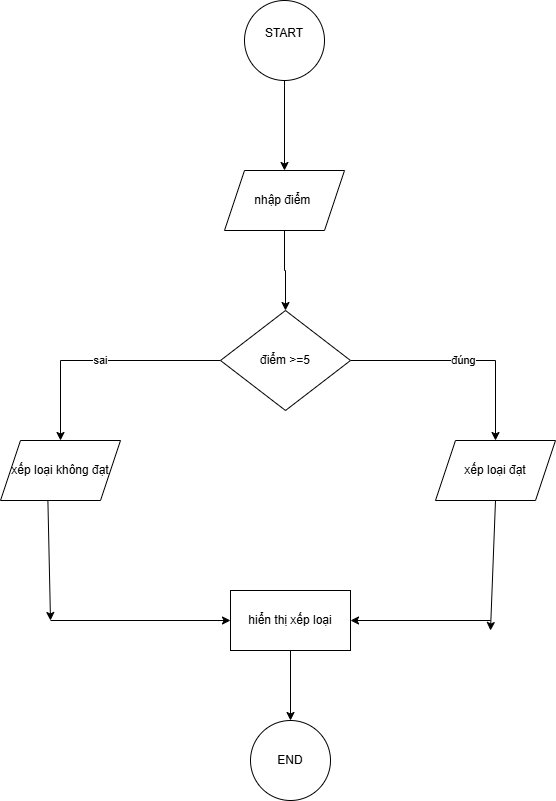

The diagram above was exported from draw.io. Its source (the exported page's mxGraphModel, read from the mxfile embedded in the PNG):
<mxGraphModel dx="1050" dy="557" grid="1" gridSize="10" guides="1" tooltips="1" connect="1" arrows="1" fold="1" page="1" pageScale="1" pageWidth="850" pageHeight="1100" math="0" shadow="0">
  <root>
    <mxCell id="0" />
    <mxCell id="1" parent="0" />
    <mxCell id="3oCn-EpZvggJqX7Akgzb-1" value="" style="edgeStyle=orthogonalEdgeStyle;rounded=0;orthogonalLoop=1;jettySize=auto;html=1;" edge="1" parent="1" source="3oCn-EpZvggJqX7Akgzb-2" target="3oCn-EpZvggJqX7Akgzb-4">
      <mxGeometry relative="1" as="geometry" />
    </mxCell>
    <mxCell id="3oCn-EpZvggJqX7Akgzb-2" value="START&lt;div&gt;&lt;br&gt;&lt;/div&gt;" style="ellipse;whiteSpace=wrap;html=1;" vertex="1" parent="1">
      <mxGeometry x="284" y="40" width="80" height="80" as="geometry" />
    </mxCell>
    <mxCell id="3oCn-EpZvggJqX7Akgzb-3" value="" style="edgeStyle=orthogonalEdgeStyle;rounded=0;orthogonalLoop=1;jettySize=auto;html=1;" edge="1" parent="1" source="3oCn-EpZvggJqX7Akgzb-4" target="3oCn-EpZvggJqX7Akgzb-7">
      <mxGeometry relative="1" as="geometry" />
    </mxCell>
    <mxCell id="3oCn-EpZvggJqX7Akgzb-4" value="nhập điểm&amp;nbsp;" style="shape=parallelogram;perimeter=parallelogramPerimeter;whiteSpace=wrap;html=1;fixedSize=1;" vertex="1" parent="1">
      <mxGeometry x="264" y="210" width="120" height="60" as="geometry" />
    </mxCell>
    <mxCell id="3oCn-EpZvggJqX7Akgzb-5" value="đúng" style="edgeStyle=orthogonalEdgeStyle;rounded=0;orthogonalLoop=1;jettySize=auto;html=1;" edge="1" parent="1" source="3oCn-EpZvggJqX7Akgzb-7" target="3oCn-EpZvggJqX7Akgzb-8">
      <mxGeometry relative="1" as="geometry" />
    </mxCell>
    <mxCell id="3oCn-EpZvggJqX7Akgzb-6" value="sai" style="edgeStyle=orthogonalEdgeStyle;rounded=0;orthogonalLoop=1;jettySize=auto;html=1;" edge="1" parent="1" source="3oCn-EpZvggJqX7Akgzb-7" target="3oCn-EpZvggJqX7Akgzb-9">
      <mxGeometry relative="1" as="geometry" />
    </mxCell>
    <mxCell id="3oCn-EpZvggJqX7Akgzb-7" value="điểm &amp;gt;=5" style="rhombus;whiteSpace=wrap;html=1;" vertex="1" parent="1">
      <mxGeometry x="260" y="350" width="130" height="100" as="geometry" />
    </mxCell>
    <mxCell id="3oCn-EpZvggJqX7Akgzb-8" value="xếp loại đạt" style="shape=parallelogram;perimeter=parallelogramPerimeter;whiteSpace=wrap;html=1;fixedSize=1;" vertex="1" parent="1">
      <mxGeometry x="475" y="480" width="120" height="60" as="geometry" />
    </mxCell>
    <mxCell id="3oCn-EpZvggJqX7Akgzb-9" value="xếp loại không đạt" style="shape=parallelogram;perimeter=parallelogramPerimeter;whiteSpace=wrap;html=1;fixedSize=1;" vertex="1" parent="1">
      <mxGeometry x="40" y="480" width="120" height="60" as="geometry" />
    </mxCell>
    <mxCell id="3oCn-EpZvggJqX7Akgzb-10" value="" style="edgeStyle=orthogonalEdgeStyle;rounded=0;orthogonalLoop=1;jettySize=auto;html=1;" edge="1" parent="1" source="3oCn-EpZvggJqX7Akgzb-11" target="3oCn-EpZvggJqX7Akgzb-16">
      <mxGeometry relative="1" as="geometry" />
    </mxCell>
    <mxCell id="3oCn-EpZvggJqX7Akgzb-11" value="hiển thị xếp loại" style="whiteSpace=wrap;html=1;" vertex="1" parent="1">
      <mxGeometry x="270" y="630" width="120" height="60" as="geometry" />
    </mxCell>
    <mxCell id="3oCn-EpZvggJqX7Akgzb-12" value="" style="endArrow=classic;html=1;rounded=0;exitX=0.395;exitY=1.003;exitDx=0;exitDy=0;exitPerimeter=0;" edge="1" parent="1" source="3oCn-EpZvggJqX7Akgzb-9">
      <mxGeometry width="50" height="50" relative="1" as="geometry">
        <mxPoint x="280" y="610" as="sourcePoint" />
        <mxPoint x="90" y="660" as="targetPoint" />
      </mxGeometry>
    </mxCell>
    <mxCell id="3oCn-EpZvggJqX7Akgzb-13" value="" style="endArrow=classic;html=1;rounded=0;entryX=0;entryY=0.5;entryDx=0;entryDy=0;" edge="1" parent="1" target="3oCn-EpZvggJqX7Akgzb-11">
      <mxGeometry width="50" height="50" relative="1" as="geometry">
        <mxPoint x="90" y="660" as="sourcePoint" />
        <mxPoint x="330" y="560" as="targetPoint" />
      </mxGeometry>
    </mxCell>
    <mxCell id="3oCn-EpZvggJqX7Akgzb-14" value="" style="endArrow=classic;html=1;rounded=0;exitX=0.5;exitY=1;exitDx=0;exitDy=0;" edge="1" parent="1" source="3oCn-EpZvggJqX7Akgzb-8">
      <mxGeometry width="50" height="50" relative="1" as="geometry">
        <mxPoint x="280" y="610" as="sourcePoint" />
        <mxPoint x="530" y="670" as="targetPoint" />
      </mxGeometry>
    </mxCell>
    <mxCell id="3oCn-EpZvggJqX7Akgzb-15" value="" style="endArrow=classic;html=1;rounded=0;entryX=1;entryY=0.5;entryDx=0;entryDy=0;" edge="1" parent="1" target="3oCn-EpZvggJqX7Akgzb-11">
      <mxGeometry width="50" height="50" relative="1" as="geometry">
        <mxPoint x="530" y="660" as="sourcePoint" />
        <mxPoint x="330" y="560" as="targetPoint" />
      </mxGeometry>
    </mxCell>
    <mxCell id="3oCn-EpZvggJqX7Akgzb-16" value="END" style="ellipse;whiteSpace=wrap;html=1;" vertex="1" parent="1">
      <mxGeometry x="290" y="760" width="80" height="80" as="geometry" />
    </mxCell>
  </root>
</mxGraphModel>